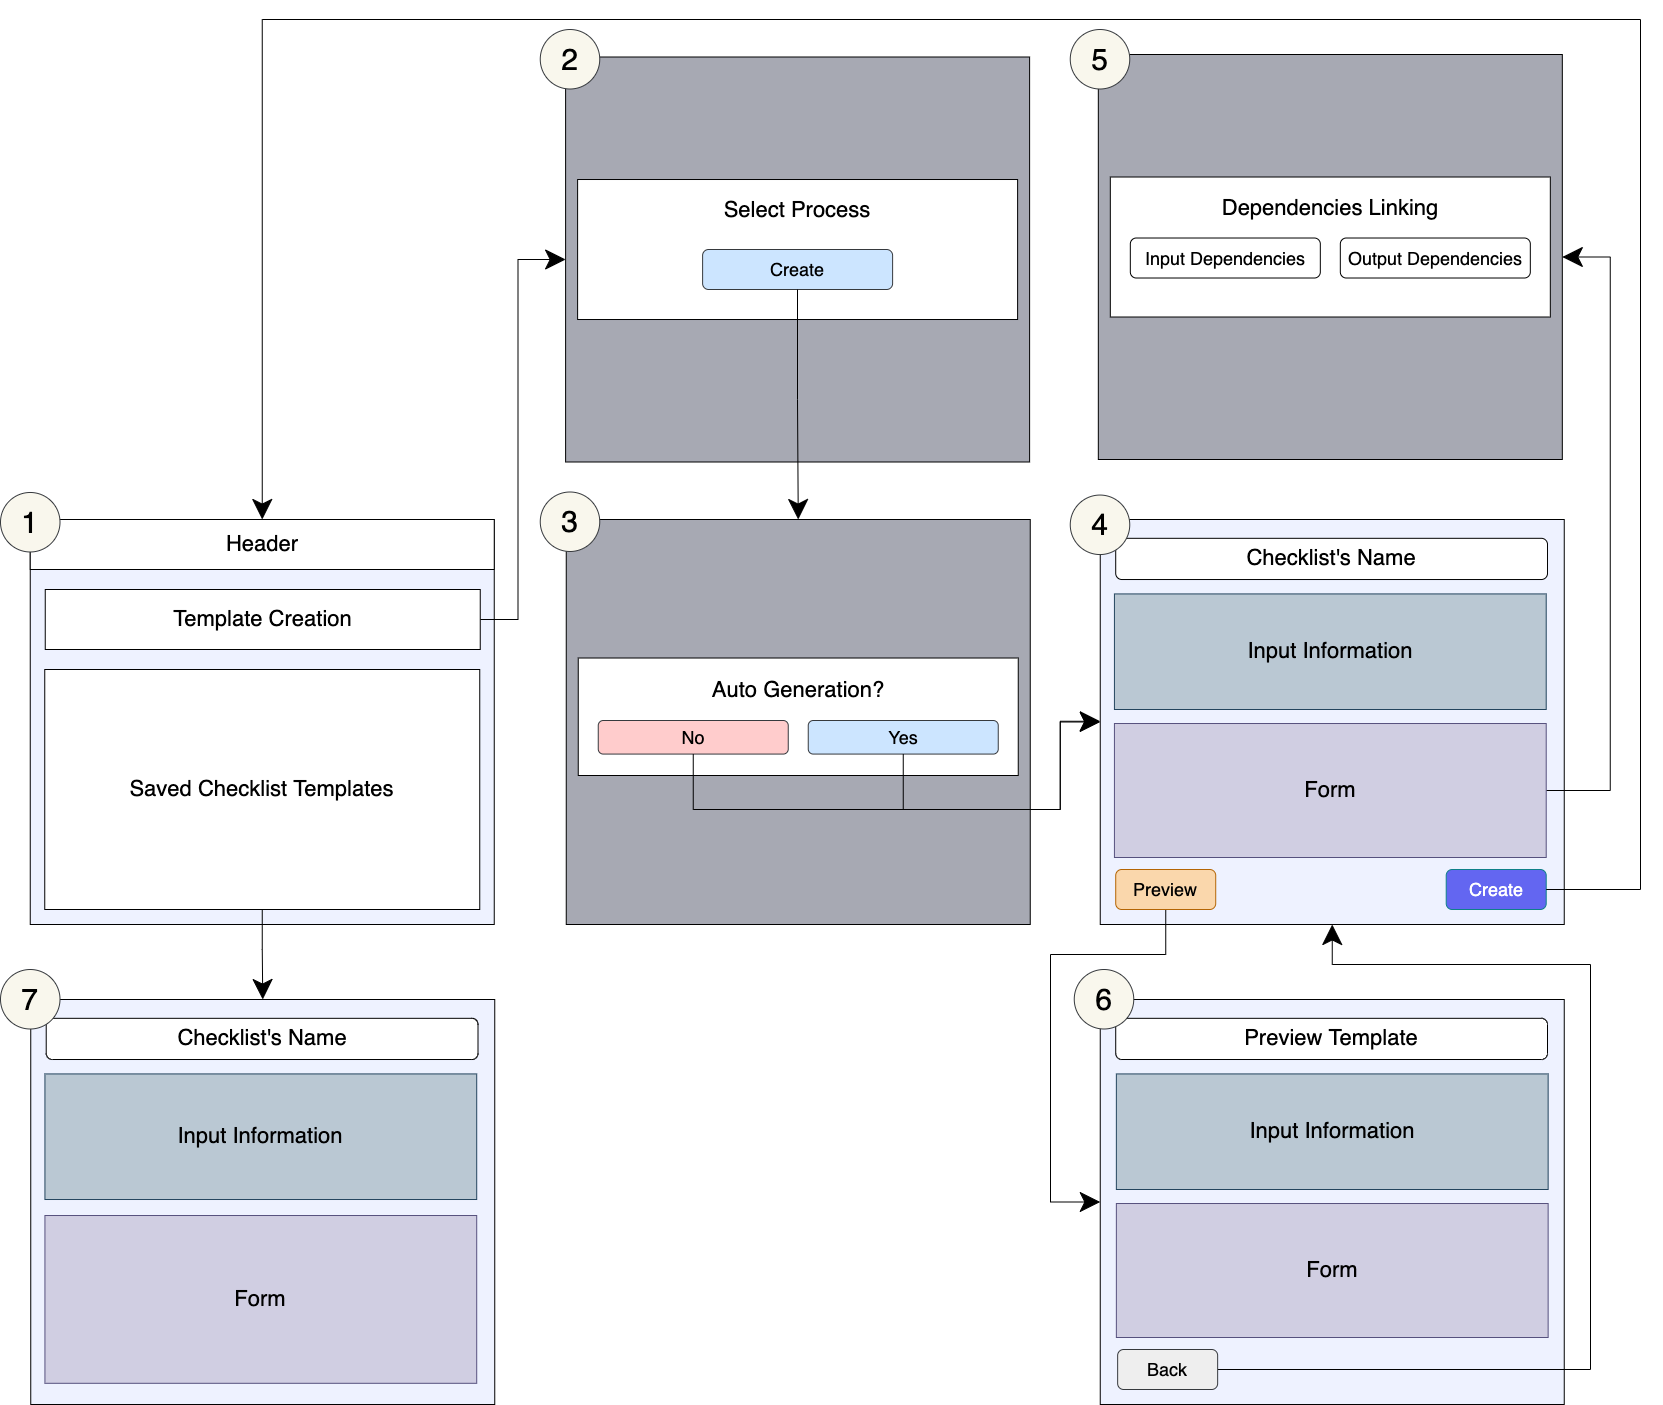

The diagram above was exported from draw.io. Its source (the exported page's mxGraphModel, read from the mxfile embedded in the PNG):
<mxGraphModel dx="5265" dy="1780" grid="1" gridSize="10" guides="1" tooltips="1" connect="1" arrows="1" fold="1" page="1" pageScale="1" pageWidth="850" pageHeight="1100" math="0" shadow="0">
  <root>
    <mxCell id="0" />
    <mxCell id="1" parent="0" />
    <mxCell id="2" value="" style="rounded=0;whiteSpace=wrap;html=1;fontSize=12;strokeWidth=1;fillColor=#eef2ff;" vertex="1" parent="1">
      <mxGeometry x="6429.75" y="1545" width="464" height="405" as="geometry" />
    </mxCell>
    <mxCell id="3" value="&lt;font style=&quot;font-size: 22px;&quot;&gt;Checklist's Name&lt;/font&gt;" style="rounded=1;whiteSpace=wrap;html=1;fontSize=12;fontColor=#000000;strokeWidth=1;" vertex="1" parent="1">
      <mxGeometry x="6445.216666666667" y="1563.82" width="431.77777777777777" height="41.19" as="geometry" />
    </mxCell>
    <mxCell id="4" value="&lt;font style=&quot;font-size: 22px;&quot;&gt;Input Information&lt;/font&gt;" style="rounded=0;whiteSpace=wrap;html=1;fontSize=12;strokeWidth=1;fillColor=#bac8d3;strokeColor=#23445d;" vertex="1" parent="1">
      <mxGeometry x="6443.93" y="1619.42" width="431.78" height="115.58" as="geometry" />
    </mxCell>
    <mxCell id="5" style="edgeStyle=orthogonalEdgeStyle;rounded=0;orthogonalLoop=1;jettySize=auto;html=1;entryX=1;entryY=0.5;entryDx=0;entryDy=0;labelBackgroundColor=default;fontSize=22;fontColor=#FFFFFF;startArrow=none;startFill=0;endArrow=classic;endFill=1;endSize=18;strokeWidth=1;" edge="1" source="6" target="17" parent="1">
      <mxGeometry relative="1" as="geometry">
        <Array as="points">
          <mxPoint x="6939.75" y="1816" />
          <mxPoint x="6939.75" y="1283" />
        </Array>
      </mxGeometry>
    </mxCell>
    <mxCell id="6" value="&lt;font style=&quot;font-size: 22px;&quot;&gt;Form&lt;/font&gt;" style="rounded=0;whiteSpace=wrap;html=1;fontSize=12;strokeWidth=1;fillColor=#d0cee2;strokeColor=#56517e;" vertex="1" parent="1">
      <mxGeometry x="6443.93" y="1749.01" width="431.78" height="133.99" as="geometry" />
    </mxCell>
    <mxCell id="7" value="" style="rounded=0;whiteSpace=wrap;html=1;fontSize=12;strokeWidth=1;fillColor=#eef2ff;" vertex="1" parent="1">
      <mxGeometry x="5359.75" y="1545" width="464" height="405" as="geometry" />
    </mxCell>
    <mxCell id="8" value="Header" style="rounded=0;whiteSpace=wrap;html=1;fontSize=22;strokeWidth=1;" vertex="1" parent="1">
      <mxGeometry x="5359.75" y="1545" width="464" height="50" as="geometry" />
    </mxCell>
    <mxCell id="9" style="edgeStyle=orthogonalEdgeStyle;rounded=0;orthogonalLoop=1;jettySize=auto;html=1;entryX=0;entryY=0.5;entryDx=0;entryDy=0;labelBackgroundColor=default;fontSize=22;fontColor=#FFFFFF;startArrow=none;startFill=0;endArrow=classic;endFill=1;endSize=18;strokeWidth=1;" edge="1" source="10" target="40" parent="1">
      <mxGeometry relative="1" as="geometry" />
    </mxCell>
    <mxCell id="10" value="Template Creation" style="rounded=0;whiteSpace=wrap;html=1;fontSize=22;strokeWidth=1;" vertex="1" parent="1">
      <mxGeometry x="5374.75" y="1615" width="435" height="60" as="geometry" />
    </mxCell>
    <mxCell id="11" style="edgeStyle=orthogonalEdgeStyle;rounded=0;orthogonalLoop=1;jettySize=auto;html=1;exitX=0.5;exitY=1;exitDx=0;exitDy=0;entryX=0.5;entryY=0;entryDx=0;entryDy=0;labelBackgroundColor=default;fontSize=22;fontColor=#000000;startArrow=none;startFill=0;endArrow=classic;endFill=1;endSize=18;strokeWidth=1;" edge="1" source="12" target="13" parent="1">
      <mxGeometry relative="1" as="geometry" />
    </mxCell>
    <mxCell id="12" value="Saved Checklist Templates" style="rounded=0;whiteSpace=wrap;html=1;fontSize=22;strokeWidth=1;" vertex="1" parent="1">
      <mxGeometry x="5374.25" y="1695" width="435" height="240" as="geometry" />
    </mxCell>
    <mxCell id="13" value="" style="rounded=0;whiteSpace=wrap;html=1;fontSize=12;strokeWidth=1;fillColor=#eef2ff;" vertex="1" parent="1">
      <mxGeometry x="5360.25" y="2025" width="464" height="405" as="geometry" />
    </mxCell>
    <mxCell id="14" value="&lt;font style=&quot;font-size: 22px;&quot;&gt;Checklist's Name&lt;/font&gt;" style="rounded=1;whiteSpace=wrap;html=1;fontSize=12;fontColor=#000000;strokeWidth=1;" vertex="1" parent="1">
      <mxGeometry x="5375.716666666667" y="2043.8199999999997" width="431.77777777777777" height="41.19" as="geometry" />
    </mxCell>
    <mxCell id="15" value="&lt;font style=&quot;font-size: 22px;&quot;&gt;Input Information&lt;/font&gt;" style="rounded=0;whiteSpace=wrap;html=1;fontSize=12;strokeWidth=1;fillColor=#bac8d3;strokeColor=#23445d;" vertex="1" parent="1">
      <mxGeometry x="5374.427777777778" y="2099.42" width="431.77777777777777" height="125.59" as="geometry" />
    </mxCell>
    <mxCell id="16" value="&lt;font style=&quot;font-size: 22px;&quot;&gt;Form&lt;/font&gt;" style="rounded=0;whiteSpace=wrap;html=1;fontSize=12;strokeWidth=1;fillColor=#d0cee2;strokeColor=#56517e;" vertex="1" parent="1">
      <mxGeometry x="5374.427777777778" y="2241.01" width="431.77777777777777" height="167.79" as="geometry" />
    </mxCell>
    <mxCell id="17" value="" style="rounded=0;whiteSpace=wrap;html=1;fontSize=12;strokeWidth=1;fillColor=#A7A9B3;" vertex="1" parent="1">
      <mxGeometry x="6427.82" y="1080" width="464" height="405" as="geometry" />
    </mxCell>
    <mxCell id="18" value="" style="group" vertex="1" connectable="0" parent="1">
      <mxGeometry x="6439.82" y="1202.51" width="440" height="140" as="geometry" />
    </mxCell>
    <mxCell id="19" value="Dependencies Linking&lt;br&gt;&lt;br&gt;&lt;br&gt;&lt;br&gt;" style="rounded=0;whiteSpace=wrap;html=1;fontSize=22;strokeWidth=1;" vertex="1" parent="18">
      <mxGeometry width="440" height="140" as="geometry" />
    </mxCell>
    <mxCell id="20" value="" style="group" vertex="1" connectable="0" parent="18">
      <mxGeometry x="20" y="61" width="400" height="40" as="geometry" />
    </mxCell>
    <mxCell id="21" value="&lt;font style=&quot;font-size: 18px;&quot;&gt;Input Dependencies&lt;/font&gt;" style="rounded=1;whiteSpace=wrap;html=1;fontSize=22;strokeWidth=1;" vertex="1" parent="20">
      <mxGeometry width="190" height="40" as="geometry" />
    </mxCell>
    <mxCell id="22" value="&lt;font style=&quot;font-size: 18px;&quot;&gt;Output Dependencies&lt;/font&gt;" style="rounded=1;whiteSpace=wrap;html=1;fontSize=22;strokeWidth=1;" vertex="1" parent="20">
      <mxGeometry x="210" width="190" height="40" as="geometry" />
    </mxCell>
    <mxCell id="23" value="" style="rounded=0;whiteSpace=wrap;html=1;fontSize=12;strokeWidth=1;fillColor=#eef2ff;" vertex="1" parent="1">
      <mxGeometry x="6429.75" y="2025" width="464" height="405" as="geometry" />
    </mxCell>
    <mxCell id="24" value="&lt;font style=&quot;font-size: 22px;&quot;&gt;Preview Template&lt;/font&gt;" style="rounded=1;whiteSpace=wrap;html=1;fontSize=12;fontColor=#000000;strokeWidth=1;" vertex="1" parent="1">
      <mxGeometry x="6445.216666666667" y="2043.8199999999997" width="431.77777777777777" height="41.19" as="geometry" />
    </mxCell>
    <mxCell id="25" style="edgeStyle=orthogonalEdgeStyle;rounded=0;orthogonalLoop=1;jettySize=auto;html=1;entryX=0;entryY=0.5;entryDx=0;entryDy=0;labelBackgroundColor=default;fontSize=24;fontColor=#000000;startArrow=none;startFill=0;endArrow=classic;endFill=1;endSize=18;strokeWidth=1;" edge="1" source="26" target="23" parent="1">
      <mxGeometry relative="1" as="geometry">
        <Array as="points">
          <mxPoint x="6495" y="1980" />
          <mxPoint x="6380" y="1980" />
          <mxPoint x="6380" y="2228" />
        </Array>
      </mxGeometry>
    </mxCell>
    <mxCell id="26" value="Preview" style="rounded=1;whiteSpace=wrap;html=1;fontSize=18;strokeWidth=1;fillColor=#fad7ac;strokeColor=#b46504;" vertex="1" parent="1">
      <mxGeometry x="6445.219999999999" y="1895" width="100" height="40" as="geometry" />
    </mxCell>
    <mxCell id="27" value="&lt;font color=&quot;#ffffff&quot;&gt;Create&lt;/font&gt;" style="rounded=1;whiteSpace=wrap;html=1;fontSize=18;strokeWidth=1;fillColor=#6366f1;strokeColor=#0e8088;" vertex="1" parent="1">
      <mxGeometry x="6775.71" y="1895" width="100" height="40" as="geometry" />
    </mxCell>
    <mxCell id="28" value="&lt;font style=&quot;font-size: 22px;&quot;&gt;Input Information&lt;/font&gt;" style="rounded=0;whiteSpace=wrap;html=1;fontSize=12;strokeWidth=1;fillColor=#bac8d3;strokeColor=#23445d;" vertex="1" parent="1">
      <mxGeometry x="6445.86" y="2099.42" width="431.78" height="115.58" as="geometry" />
    </mxCell>
    <mxCell id="29" value="&lt;font style=&quot;font-size: 22px;&quot;&gt;Form&lt;/font&gt;" style="rounded=0;whiteSpace=wrap;html=1;fontSize=12;strokeWidth=1;fillColor=#d0cee2;strokeColor=#56517e;" vertex="1" parent="1">
      <mxGeometry x="6445.86" y="2229.01" width="431.78" height="133.99" as="geometry" />
    </mxCell>
    <mxCell id="30" style="edgeStyle=orthogonalEdgeStyle;rounded=0;orthogonalLoop=1;jettySize=auto;html=1;entryX=0.5;entryY=1;entryDx=0;entryDy=0;labelBackgroundColor=default;fontSize=24;fontColor=#000000;startArrow=none;startFill=0;endArrow=classic;endFill=1;endSize=18;strokeWidth=1;" edge="1" source="31" target="2" parent="1">
      <mxGeometry relative="1" as="geometry">
        <Array as="points">
          <mxPoint x="6920" y="2395" />
          <mxPoint x="6920" y="1990" />
          <mxPoint x="6662" y="1990" />
        </Array>
      </mxGeometry>
    </mxCell>
    <mxCell id="31" value="Back" style="rounded=1;whiteSpace=wrap;html=1;fontSize=18;strokeWidth=1;fillColor=#eeeeee;strokeColor=#36393d;" vertex="1" parent="1">
      <mxGeometry x="6447.15" y="2375" width="100" height="40" as="geometry" />
    </mxCell>
    <mxCell id="32" style="edgeStyle=orthogonalEdgeStyle;rounded=0;orthogonalLoop=1;jettySize=auto;html=1;entryX=0.5;entryY=0;entryDx=0;entryDy=0;labelBackgroundColor=default;fontSize=22;fontColor=#FFFFFF;startArrow=none;startFill=0;endArrow=classic;endFill=1;endSize=18;strokeWidth=1;exitX=1;exitY=0.5;exitDx=0;exitDy=0;" edge="1" source="27" target="8" parent="1">
      <mxGeometry relative="1" as="geometry">
        <Array as="points">
          <mxPoint x="6970" y="1915" />
          <mxPoint x="6970" y="1045" />
          <mxPoint x="5592" y="1045" />
        </Array>
        <mxPoint x="6701.75" y="2245.000000000001" as="sourcePoint" />
      </mxGeometry>
    </mxCell>
    <mxCell id="33" value="" style="rounded=0;whiteSpace=wrap;html=1;fontSize=12;strokeWidth=1;fillColor=#A7A9B3;" vertex="1" parent="1">
      <mxGeometry x="5895.75" y="1545" width="464" height="405" as="geometry" />
    </mxCell>
    <mxCell id="34" value="" style="group" vertex="1" connectable="0" parent="1">
      <mxGeometry x="5907.75" y="1667.51" width="440" height="117.49" as="geometry" />
    </mxCell>
    <mxCell id="35" value="Auto Generation?&lt;br&gt;&lt;br&gt;&lt;br&gt;" style="rounded=0;whiteSpace=wrap;html=1;fontSize=22;strokeWidth=1;" vertex="1" parent="34">
      <mxGeometry y="16" width="440" height="117.49" as="geometry" />
    </mxCell>
    <mxCell id="36" value="&lt;span style=&quot;font-size: 18px;&quot;&gt;No&lt;/span&gt;" style="rounded=1;whiteSpace=wrap;html=1;fontSize=22;strokeWidth=1;fillColor=#ffcccc;strokeColor=#36393d;" vertex="1" parent="34">
      <mxGeometry x="20" y="78.49207142857153" width="190" height="33.56857142857143" as="geometry" />
    </mxCell>
    <mxCell id="37" value="&lt;font style=&quot;font-size: 18px;&quot;&gt;Yes&lt;/font&gt;" style="rounded=1;whiteSpace=wrap;html=1;fontSize=22;strokeWidth=1;fillColor=#cce5ff;strokeColor=#36393d;" vertex="1" parent="34">
      <mxGeometry x="230" y="78.49207142857153" width="190" height="33.56857142857143" as="geometry" />
    </mxCell>
    <mxCell id="38" style="edgeStyle=orthogonalEdgeStyle;rounded=0;orthogonalLoop=1;jettySize=auto;html=1;entryX=0;entryY=0.5;entryDx=0;entryDy=0;labelBackgroundColor=default;fontSize=22;fontColor=#FFFFFF;startArrow=none;startFill=0;endArrow=classic;endFill=1;endSize=18;strokeWidth=1;" edge="1" source="36" target="2" parent="1">
      <mxGeometry relative="1" as="geometry">
        <Array as="points">
          <mxPoint x="6022.75" y="1835" />
          <mxPoint x="6389.75" y="1835" />
          <mxPoint x="6389.75" y="1747" />
        </Array>
      </mxGeometry>
    </mxCell>
    <mxCell id="39" style="edgeStyle=orthogonalEdgeStyle;rounded=0;orthogonalLoop=1;jettySize=auto;html=1;labelBackgroundColor=default;fontSize=22;fontColor=#FFFFFF;startArrow=none;startFill=0;endArrow=classic;endFill=1;endSize=18;strokeWidth=1;" edge="1" source="37" parent="1">
      <mxGeometry relative="1" as="geometry">
        <mxPoint x="6429.75" y="1746.7863571428575" as="targetPoint" />
        <Array as="points">
          <mxPoint x="6232.75" y="1835" />
          <mxPoint x="6389.75" y="1835" />
          <mxPoint x="6389.75" y="1747" />
        </Array>
      </mxGeometry>
    </mxCell>
    <mxCell id="40" value="" style="rounded=0;whiteSpace=wrap;html=1;fontSize=12;strokeWidth=1;fillColor=#A7A9B3;" vertex="1" parent="1">
      <mxGeometry x="5895.11" y="1082.5" width="464" height="405" as="geometry" />
    </mxCell>
    <mxCell id="41" value="" style="group" vertex="1" connectable="0" parent="1">
      <mxGeometry x="5907.11" y="1205.01" width="440" height="140" as="geometry" />
    </mxCell>
    <mxCell id="42" value="Select Process&lt;br&gt;&lt;br&gt;&lt;br&gt;&lt;br&gt;" style="rounded=0;whiteSpace=wrap;html=1;fontSize=22;strokeWidth=1;" vertex="1" parent="41">
      <mxGeometry width="440" height="140" as="geometry" />
    </mxCell>
    <mxCell id="43" value="&lt;font style=&quot;font-size: 18px;&quot;&gt;Create&lt;/font&gt;" style="rounded=1;whiteSpace=wrap;html=1;fontSize=22;strokeWidth=1;fillColor=#cce5ff;strokeColor=#36393d;" vertex="1" parent="41">
      <mxGeometry x="125" y="69.99" width="190" height="40" as="geometry" />
    </mxCell>
    <mxCell id="44" style="edgeStyle=orthogonalEdgeStyle;rounded=0;orthogonalLoop=1;jettySize=auto;html=1;entryX=0.5;entryY=0;entryDx=0;entryDy=0;labelBackgroundColor=default;fontSize=22;fontColor=#FFFFFF;startArrow=none;startFill=0;endArrow=classic;endFill=1;endSize=18;strokeWidth=1;" edge="1" source="43" target="33" parent="1">
      <mxGeometry relative="1" as="geometry" />
    </mxCell>
    <mxCell id="45" value="&lt;font style=&quot;font-size: 30px;&quot;&gt;1&lt;/font&gt;" style="ellipse;whiteSpace=wrap;html=1;aspect=fixed;rounded=1;fontSize=14;strokeWidth=1;fillColor=#f9f7ed;strokeColor=#36393d;" vertex="1" parent="1">
      <mxGeometry x="5330" y="1517.98" width="59.5" height="59.5" as="geometry" />
    </mxCell>
    <mxCell id="46" value="&lt;font style=&quot;font-size: 30px;&quot;&gt;2&lt;/font&gt;" style="ellipse;whiteSpace=wrap;html=1;aspect=fixed;rounded=1;fontSize=14;strokeWidth=1;fillColor=#f9f7ed;strokeColor=#36393d;" vertex="1" parent="1">
      <mxGeometry x="5869.75" y="1055" width="59.5" height="59.5" as="geometry" />
    </mxCell>
    <mxCell id="47" value="&lt;font style=&quot;font-size: 30px;&quot;&gt;3&lt;/font&gt;" style="ellipse;whiteSpace=wrap;html=1;aspect=fixed;rounded=1;fontSize=14;strokeWidth=1;fillColor=#f9f7ed;strokeColor=#36393d;" vertex="1" parent="1">
      <mxGeometry x="5869.75" y="1517.5" width="59.5" height="59.5" as="geometry" />
    </mxCell>
    <mxCell id="48" value="&lt;font style=&quot;font-size: 30px;&quot;&gt;6&lt;/font&gt;" style="ellipse;whiteSpace=wrap;html=1;aspect=fixed;rounded=1;fontSize=14;strokeWidth=1;fillColor=#f9f7ed;strokeColor=#36393d;" vertex="1" parent="1">
      <mxGeometry x="6403.75" y="1995" width="59.5" height="59.5" as="geometry" />
    </mxCell>
    <mxCell id="49" value="&lt;font style=&quot;font-size: 30px;&quot;&gt;7&lt;/font&gt;" style="ellipse;whiteSpace=wrap;html=1;aspect=fixed;rounded=1;fontSize=14;strokeWidth=1;fillColor=#f9f7ed;strokeColor=#36393d;" vertex="1" parent="1">
      <mxGeometry x="5330" y="1995" width="59.5" height="59.5" as="geometry" />
    </mxCell>
    <mxCell id="50" value="&lt;font style=&quot;font-size: 30px;&quot;&gt;4&lt;/font&gt;" style="ellipse;whiteSpace=wrap;html=1;aspect=fixed;rounded=1;fontSize=14;strokeWidth=1;fillColor=#f9f7ed;strokeColor=#36393d;" vertex="1" parent="1">
      <mxGeometry x="6399.75" y="1520.55" width="59.5" height="59.5" as="geometry" />
    </mxCell>
    <mxCell id="51" value="&lt;font style=&quot;font-size: 30px;&quot;&gt;5&lt;/font&gt;" style="ellipse;whiteSpace=wrap;html=1;aspect=fixed;rounded=1;fontSize=14;strokeWidth=1;fillColor=#f9f7ed;strokeColor=#36393d;" vertex="1" parent="1">
      <mxGeometry x="6399.75" y="1055" width="59.5" height="59.5" as="geometry" />
    </mxCell>
  </root>
</mxGraphModel>